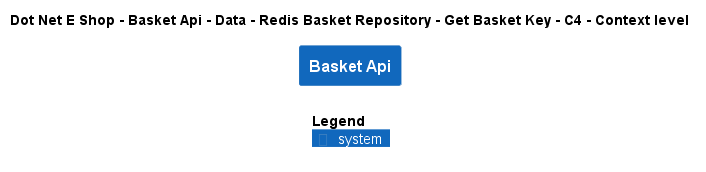

The diagram above was rendered by PlantUML. Its source (embedded in the PNG):
@startuml
!include ..\..\..\..\..\..\..\..\..\.c4s\C4_Context.puml

AddElementTag("c4interflow:lifecycle:new", $bgColor=green, $fontColor=#ffffff, $borderColor=green, $shadowing="False")
AddElementTag("c4interflow:lifecycle:changed", $bgColor=orange, $fontColor=#ffffff, $borderColor=orange, $shadowing="False")
AddElementTag("c4interflow:lifecycle:removed", $bgColor=red, $fontColor=#ffffff, $borderColor=red, $shadowing="False")

AddRelTag("c4interflow:lifecycle:new", $textColor=green, $lineColor=green)
AddRelTag("c4interflow:lifecycle:changed", $textColor=orange, $lineColor=orange)
AddRelTag("c4interflow:lifecycle:removed", $textColor=red, $lineColor=red)

SHOW_PERSON_PORTRAIT()
LAYOUT_TOP_DOWN()

skinparam linetype polyline

title Dot Net E Shop - Basket Api - Data - Redis Basket Repository - Get Basket Key - C4 - Context level

System(DotNetEShop.SoftwareSystems.BasketApi, "Basket Api", "")



SHOW_LEGEND()
@enduml